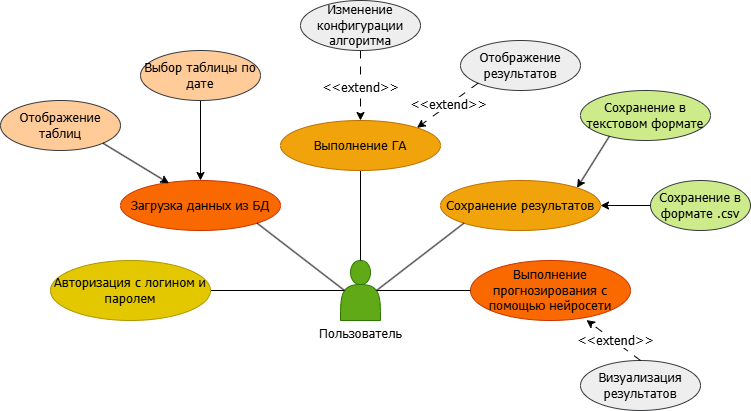

The diagram above was exported from draw.io. Its source (the exported page's mxGraphModel, read from the mxfile embedded in the PNG):
<mxGraphModel dx="1034" dy="578" grid="1" gridSize="10" guides="1" tooltips="1" connect="1" arrows="1" fold="1" page="1" pageScale="1" pageWidth="827" pageHeight="1169" math="0" shadow="0">
  <root>
    <mxCell id="0" />
    <mxCell id="1" parent="0" />
    <mxCell id="xQssSruBPSx4BHO5ZHfj-1" value="" style="shape=actor;whiteSpace=wrap;html=1;fillColor=#60a917;fontColor=#ffffff;strokeColor=#2D7600;fontFamily=Tahoma;fontSize=13;" vertex="1" parent="1">
      <mxGeometry x="380" y="320" width="40" height="60" as="geometry" />
    </mxCell>
    <mxCell id="xQssSruBPSx4BHO5ZHfj-13" value="" style="edgeStyle=orthogonalEdgeStyle;rounded=0;orthogonalLoop=1;jettySize=auto;html=1;endArrow=none;startFill=0;fontFamily=Tahoma;fontSize=13;" edge="1" parent="1" source="xQssSruBPSx4BHO5ZHfj-2" target="xQssSruBPSx4BHO5ZHfj-1">
      <mxGeometry relative="1" as="geometry" />
    </mxCell>
    <mxCell id="xQssSruBPSx4BHO5ZHfj-2" value="Выполнение ГА" style="ellipse;whiteSpace=wrap;html=1;fillColor=#f0a30a;fontColor=#000000;strokeColor=#BD7000;fontFamily=Tahoma;fontSize=13;" vertex="1" parent="1">
      <mxGeometry x="320" y="180" width="160" height="50" as="geometry" />
    </mxCell>
    <mxCell id="xQssSruBPSx4BHO5ZHfj-3" value="Сохранение результатов" style="ellipse;whiteSpace=wrap;html=1;fillColor=#f0a30a;fontColor=#000000;strokeColor=#BD7000;fontFamily=Tahoma;fontSize=13;" vertex="1" parent="1">
      <mxGeometry x="480" y="240" width="160" height="50" as="geometry" />
    </mxCell>
    <mxCell id="xQssSruBPSx4BHO5ZHfj-4" value="Выполнение прогнозирования с помощью нейросети" style="ellipse;whiteSpace=wrap;html=1;fillColor=#fa6800;fontColor=#000000;strokeColor=#C73500;fontFamily=Tahoma;fontSize=13;" vertex="1" parent="1">
      <mxGeometry x="510" y="320" width="160" height="60" as="geometry" />
    </mxCell>
    <mxCell id="xQssSruBPSx4BHO5ZHfj-5" value="Загрузка данных из БД" style="ellipse;whiteSpace=wrap;html=1;fillColor=#fa6800;fontColor=#000000;strokeColor=#C73500;fontFamily=Tahoma;fontSize=13;" vertex="1" parent="1">
      <mxGeometry x="160" y="240" width="160" height="50" as="geometry" />
    </mxCell>
    <mxCell id="xQssSruBPSx4BHO5ZHfj-8" value="" style="rounded=0;orthogonalLoop=1;jettySize=auto;html=1;entryX=0.1;entryY=0.5;entryDx=0;entryDy=0;entryPerimeter=0;strokeColor=default;endArrow=none;startFill=0;fontFamily=Tahoma;fontSize=13;" edge="1" parent="1" source="xQssSruBPSx4BHO5ZHfj-6" target="xQssSruBPSx4BHO5ZHfj-1">
      <mxGeometry relative="1" as="geometry" />
    </mxCell>
    <mxCell id="xQssSruBPSx4BHO5ZHfj-6" value="Авторизация с логином и паролем" style="ellipse;whiteSpace=wrap;html=1;fillColor=#e3c800;fontColor=#000000;strokeColor=#B09500;fontFamily=Tahoma;fontSize=13;" vertex="1" parent="1">
      <mxGeometry x="90" y="320" width="160" height="60" as="geometry" />
    </mxCell>
    <mxCell id="xQssSruBPSx4BHO5ZHfj-7" value="Пользователь" style="text;html=1;align=center;verticalAlign=middle;resizable=0;points=[];autosize=1;strokeColor=none;fillColor=none;fontFamily=Tahoma;fontSize=13;" vertex="1" parent="1">
      <mxGeometry x="345" y="378" width="110" height="30" as="geometry" />
    </mxCell>
    <mxCell id="xQssSruBPSx4BHO5ZHfj-17" value="" style="rounded=0;orthogonalLoop=1;jettySize=auto;html=1;entryX=0.1;entryY=0.5;entryDx=0;entryDy=0;entryPerimeter=0;strokeColor=default;endArrow=none;startFill=0;exitX=1;exitY=1;exitDx=0;exitDy=0;fontFamily=Tahoma;fontSize=13;" edge="1" parent="1" source="xQssSruBPSx4BHO5ZHfj-5" target="xQssSruBPSx4BHO5ZHfj-1">
      <mxGeometry relative="1" as="geometry">
        <mxPoint x="260" y="360" as="sourcePoint" />
        <mxPoint x="394" y="360" as="targetPoint" />
      </mxGeometry>
    </mxCell>
    <mxCell id="xQssSruBPSx4BHO5ZHfj-21" style="edgeStyle=orthogonalEdgeStyle;rounded=0;orthogonalLoop=1;jettySize=auto;html=1;exitX=0;exitY=0.5;exitDx=0;exitDy=0;entryX=0.9;entryY=0.5;entryDx=0;entryDy=0;entryPerimeter=0;endArrow=none;startFill=0;fontFamily=Tahoma;fontSize=13;" edge="1" parent="1" source="xQssSruBPSx4BHO5ZHfj-4" target="xQssSruBPSx4BHO5ZHfj-1">
      <mxGeometry relative="1" as="geometry" />
    </mxCell>
    <mxCell id="xQssSruBPSx4BHO5ZHfj-23" value="" style="rounded=0;orthogonalLoop=1;jettySize=auto;html=1;strokeColor=default;endArrow=none;startFill=0;entryX=0.9;entryY=0.5;entryDx=0;entryDy=0;entryPerimeter=0;exitX=0;exitY=1;exitDx=0;exitDy=0;fontFamily=Tahoma;fontSize=13;" edge="1" parent="1" source="xQssSruBPSx4BHO5ZHfj-3" target="xQssSruBPSx4BHO5ZHfj-1">
      <mxGeometry relative="1" as="geometry">
        <mxPoint x="500" y="300" as="sourcePoint" />
        <mxPoint x="420" y="350" as="targetPoint" />
      </mxGeometry>
    </mxCell>
    <mxCell id="xQssSruBPSx4BHO5ZHfj-28" value="" style="edgeStyle=orthogonalEdgeStyle;rounded=0;orthogonalLoop=1;jettySize=auto;html=1;entryX=0.5;entryY=0;entryDx=0;entryDy=0;fontFamily=Tahoma;fontSize=13;" edge="1" parent="1" source="xQssSruBPSx4BHO5ZHfj-24" target="xQssSruBPSx4BHO5ZHfj-5">
      <mxGeometry relative="1" as="geometry" />
    </mxCell>
    <mxCell id="xQssSruBPSx4BHO5ZHfj-24" value="Выбор таблицы по дате" style="ellipse;whiteSpace=wrap;html=1;fillColor=#ffcc99;strokeColor=#36393d;fontFamily=Tahoma;fontSize=13;" vertex="1" parent="1">
      <mxGeometry x="180" y="110" width="120" height="50" as="geometry" />
    </mxCell>
    <mxCell id="xQssSruBPSx4BHO5ZHfj-25" value="Отображение таблиц" style="ellipse;whiteSpace=wrap;html=1;fillColor=#ffcc99;strokeColor=#36393d;fontFamily=Tahoma;fontSize=13;" vertex="1" parent="1">
      <mxGeometry x="40" y="160" width="120" height="50" as="geometry" />
    </mxCell>
    <mxCell id="xQssSruBPSx4BHO5ZHfj-27" value="" style="endArrow=classic;html=1;rounded=0;exitX=1;exitY=1;exitDx=0;exitDy=0;entryX=0.303;entryY=0.056;entryDx=0;entryDy=0;entryPerimeter=0;fontFamily=Tahoma;fontSize=13;" edge="1" parent="1" source="xQssSruBPSx4BHO5ZHfj-25" target="xQssSruBPSx4BHO5ZHfj-5">
      <mxGeometry width="50" height="50" relative="1" as="geometry">
        <mxPoint x="145" y="240" as="sourcePoint" />
        <mxPoint x="195" y="190" as="targetPoint" />
      </mxGeometry>
    </mxCell>
    <mxCell id="xQssSruBPSx4BHO5ZHfj-30" value="" style="edgeStyle=orthogonalEdgeStyle;rounded=0;orthogonalLoop=1;jettySize=auto;html=1;dashed=1;dashPattern=8 8;fontFamily=Tahoma;fontSize=13;" edge="1" parent="1" source="xQssSruBPSx4BHO5ZHfj-29" target="xQssSruBPSx4BHO5ZHfj-2">
      <mxGeometry relative="1" as="geometry" />
    </mxCell>
    <mxCell id="xQssSruBPSx4BHO5ZHfj-31" value="&amp;lt;&amp;lt;extend&amp;gt;&amp;gt;" style="edgeLabel;html=1;align=center;verticalAlign=middle;resizable=0;points=[];fontFamily=Tahoma;fontSize=13;" vertex="1" connectable="0" parent="xQssSruBPSx4BHO5ZHfj-30">
      <mxGeometry x="0.0229" y="-1" relative="1" as="geometry">
        <mxPoint as="offset" />
      </mxGeometry>
    </mxCell>
    <mxCell id="xQssSruBPSx4BHO5ZHfj-29" value="Изменение конфигурации алгоритма" style="ellipse;whiteSpace=wrap;html=1;fillColor=#eeeeee;strokeColor=#36393d;fontFamily=Tahoma;fontSize=13;" vertex="1" parent="1">
      <mxGeometry x="340" y="60" width="120" height="50" as="geometry" />
    </mxCell>
    <mxCell id="xQssSruBPSx4BHO5ZHfj-32" value="Отображение результатов" style="ellipse;whiteSpace=wrap;html=1;fillColor=#eeeeee;strokeColor=#36393d;fontFamily=Tahoma;fontSize=13;" vertex="1" parent="1">
      <mxGeometry x="500" y="100" width="120" height="50" as="geometry" />
    </mxCell>
    <mxCell id="xQssSruBPSx4BHO5ZHfj-33" value="" style="endArrow=classic;html=1;rounded=0;exitX=0;exitY=1;exitDx=0;exitDy=0;entryX=1;entryY=0;entryDx=0;entryDy=0;dashed=1;dashPattern=8 8;fontFamily=Tahoma;fontSize=13;" edge="1" parent="1" source="xQssSruBPSx4BHO5ZHfj-32" target="xQssSruBPSx4BHO5ZHfj-2">
      <mxGeometry width="50" height="50" relative="1" as="geometry">
        <mxPoint x="350" y="330" as="sourcePoint" />
        <mxPoint x="400" y="280" as="targetPoint" />
      </mxGeometry>
    </mxCell>
    <mxCell id="xQssSruBPSx4BHO5ZHfj-34" value="&amp;lt;&amp;lt;extend&amp;gt;&amp;gt;" style="edgeLabel;html=1;align=center;verticalAlign=middle;resizable=0;points=[];fontFamily=Tahoma;fontSize=13;" vertex="1" connectable="0" parent="xQssSruBPSx4BHO5ZHfj-33">
      <mxGeometry x="-0.0219" y="-1" relative="1" as="geometry">
        <mxPoint as="offset" />
      </mxGeometry>
    </mxCell>
    <mxCell id="xQssSruBPSx4BHO5ZHfj-42" value="Сохранение в текстовом формате" style="ellipse;whiteSpace=wrap;html=1;fillColor=#cdeb8b;strokeColor=#36393d;fontFamily=Tahoma;fontSize=13;" vertex="1" parent="1">
      <mxGeometry x="620" y="150" width="130" height="50" as="geometry" />
    </mxCell>
    <mxCell id="xQssSruBPSx4BHO5ZHfj-43" value="Сохранение в формате .csv" style="ellipse;whiteSpace=wrap;html=1;fillColor=#cdeb8b;strokeColor=#36393d;fontFamily=Tahoma;fontSize=13;" vertex="1" parent="1">
      <mxGeometry x="690" y="240" width="100" height="50" as="geometry" />
    </mxCell>
    <mxCell id="xQssSruBPSx4BHO5ZHfj-44" value="" style="endArrow=classic;html=1;rounded=0;exitX=0;exitY=0.5;exitDx=0;exitDy=0;entryX=1;entryY=0.5;entryDx=0;entryDy=0;fontFamily=Tahoma;fontSize=13;" edge="1" parent="1" source="xQssSruBPSx4BHO5ZHfj-43" target="xQssSruBPSx4BHO5ZHfj-3">
      <mxGeometry width="50" height="50" relative="1" as="geometry">
        <mxPoint x="650" y="450" as="sourcePoint" />
        <mxPoint x="757" y="307" as="targetPoint" />
      </mxGeometry>
    </mxCell>
    <mxCell id="xQssSruBPSx4BHO5ZHfj-46" value="" style="endArrow=classic;html=1;rounded=0;entryX=1;entryY=0;entryDx=0;entryDy=0;exitX=0.223;exitY=0.912;exitDx=0;exitDy=0;exitPerimeter=0;fontFamily=Tahoma;fontSize=13;" edge="1" parent="1" source="xQssSruBPSx4BHO5ZHfj-42" target="xQssSruBPSx4BHO5ZHfj-3">
      <mxGeometry width="50" height="50" relative="1" as="geometry">
        <mxPoint x="680" y="220" as="sourcePoint" />
        <mxPoint x="579" y="240" as="targetPoint" />
      </mxGeometry>
    </mxCell>
    <mxCell id="xQssSruBPSx4BHO5ZHfj-48" value="Визуализация результатов" style="ellipse;whiteSpace=wrap;html=1;fillColor=#eeeeee;strokeColor=#36393d;fontFamily=Tahoma;fontSize=13;" vertex="1" parent="1">
      <mxGeometry x="620" y="420" width="120" height="50" as="geometry" />
    </mxCell>
    <mxCell id="xQssSruBPSx4BHO5ZHfj-49" value="" style="endArrow=classic;html=1;rounded=0;exitX=0.5;exitY=0;exitDx=0;exitDy=0;entryX=0.725;entryY=0.993;entryDx=0;entryDy=0;dashed=1;dashPattern=8 8;entryPerimeter=0;fontFamily=Tahoma;fontSize=13;" edge="1" parent="1" source="xQssSruBPSx4BHO5ZHfj-48" target="xQssSruBPSx4BHO5ZHfj-4">
      <mxGeometry width="50" height="50" relative="1" as="geometry">
        <mxPoint x="513" y="630" as="sourcePoint" />
        <mxPoint x="620" y="487" as="targetPoint" />
      </mxGeometry>
    </mxCell>
    <mxCell id="xQssSruBPSx4BHO5ZHfj-50" value="&amp;lt;&amp;lt;extend&amp;gt;&amp;gt;" style="edgeLabel;html=1;align=center;verticalAlign=middle;resizable=0;points=[];fontFamily=Tahoma;fontSize=13;" vertex="1" connectable="0" parent="xQssSruBPSx4BHO5ZHfj-49">
      <mxGeometry x="-0.0219" y="-1" relative="1" as="geometry">
        <mxPoint as="offset" />
      </mxGeometry>
    </mxCell>
  </root>
</mxGraphModel>